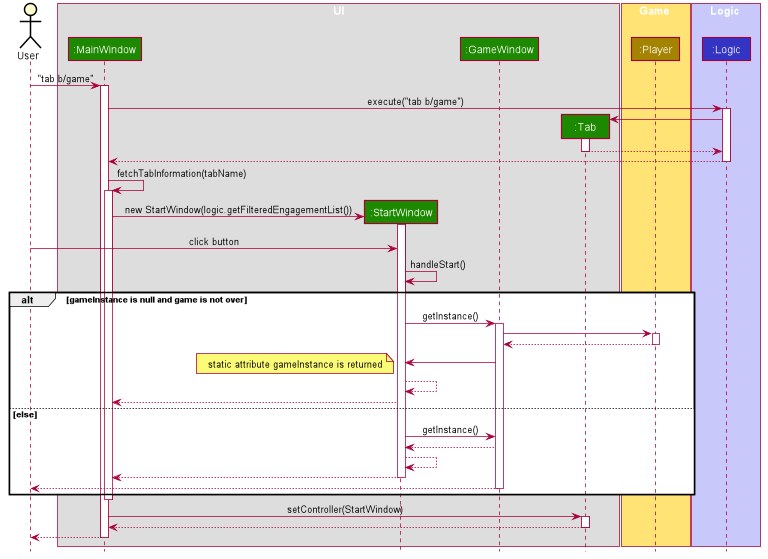

The diagram above was rendered by PlantUML. Its source (embedded in the PNG):
@startuml










skinparam BackgroundColor #FFFFFFF

skinparam Shadowing false

skinparam Class {
    FontColor #FFFFFF
    BorderThickness 1
    BorderColor #FFFFFF
    StereotypeFontColor #FFFFFF
    FontName Arial
}

skinparam Actor {
    BorderColor #000000
    Color #000000
    FontName Arial
}

skinparam Sequence {
    MessageAlign center
    BoxFontSize 15
    BoxPadding 0
    BoxFontColor #FFFFFF
    FontName Arial
}

skinparam Participant {
    FontColor #FFFFFFF
    Padding 20
}

skinparam MinClassWidth 50
skinparam ParticipantPadding 10
skinparam Shadowing false
skinparam DefaultTextAlignment center
skinparam packageStyle Rectangle

hide footbox
hide members
hide circle


actor User

box UI
participant ":MainWindow" as MainWindow #1D8900
participant ":StartWindow" as StartWindow #1D8900
participant ":GameWindow" as GameWindow #1D8900
participant ":Tab" as Tab #1D8900
end box

box Game #FFE374
participant ":Player" as Player #A38300
end box

box Logic #C8C8FA
participant ":Logic" as Logic #3333C4
end box

User -> MainWindow : "tab b/game"

activate MainWindow

MainWindow -> Logic: execute("tab b/game")
activate Logic

create Tab
Logic -> Tab
activate Tab

Tab --> Logic
deactivate Tab

Logic --> MainWindow
deactivate Logic

MainWindow -> MainWindow: fetchTabInformation(tabName)
activate MainWindow

create StartWindow
MainWindow -> StartWindow: new StartWindow(logic.getFilteredEngagementList())
activate StartWindow

User -> StartWindow : click button

StartWindow -> StartWindow: handleStart()

        alt gameInstance is null and game is not over
            StartWindow -> GameWindow: getInstance()
            activate GameWindow
            GameWindow -> Player
            activate Player
            Player --> GameWindow
            deactivate Player
            GameWindow -> StartWindow
            note left:static attribute gameInstance is returned
            StartWindow --> StartWindow
            StartWindow --> MainWindow
        else else
            StartWindow -> GameWindow: getInstance()
            GameWindow --> StartWindow
            StartWindow --> StartWindow
            StartWindow --> MainWindow
            deactivate StartWindow
            GameWindow --> User
            deactivate GameWindow
        end

deactivate MainWindow

MainWindow -> Tab: setController(StartWindow)
activate Tab

Tab --> MainWindow
deactivate Tab

MainWindow --> User
deactivate MainWindow

@enduml